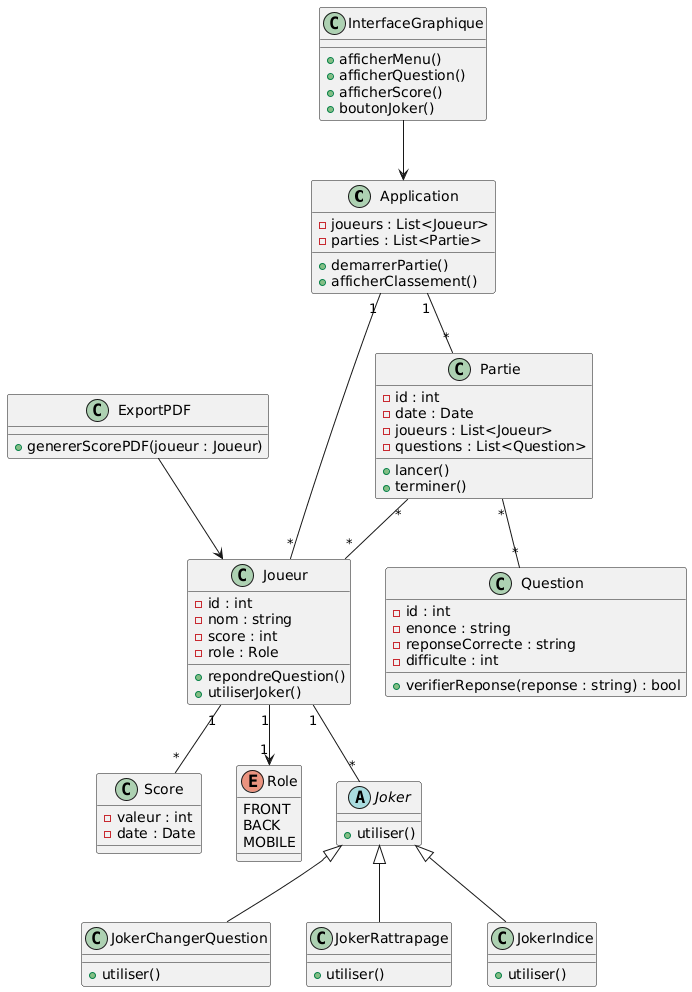

The diagram above was rendered by PlantUML. Its source (embedded in the PNG):
@startuml
' ========================
' CLASSES PRINCIPALES
' ========================

class Application {
  - joueurs : List<Joueur>
  - parties : List<Partie>
  + demarrerPartie()
  + afficherClassement()
}

class Joueur {
  - id : int
  - nom : string
  - score : int
  - role : Role
  + repondreQuestion()
  + utiliserJoker()
}

class Partie {
  - id : int
  - date : Date
  - joueurs : List<Joueur>
  - questions : List<Question>
  + lancer()
  + terminer()
}

class Question {
  - id : int
  - enonce : string
  - reponseCorrecte : string
  - difficulte : int
  + verifierReponse(reponse : string) : bool
}

class Score {
  - valeur : int
  - date : Date
}

class ExportPDF {
  + genererScorePDF(joueur : Joueur)
}

class InterfaceGraphique {
  + afficherMenu()
  + afficherQuestion()
  + afficherScore()
  + boutonJoker()
}

' ========================
' ENUM ROLE
' ========================

enum Role {
  FRONT
  BACK
  MOBILE
}

' ========================
' JOKERS (HERITAGE)
' ========================

abstract class Joker {
  + utiliser()
}

class JokerChangerQuestion {
  + utiliser()
}

class JokerRattrapage {
  + utiliser()
}

class JokerIndice {
  + utiliser()
}

Joker <|-- JokerChangerQuestion
Joker <|-- JokerRattrapage
Joker <|-- JokerIndice

' ========================
' RELATIONS
' ========================

Application "1" -- "*" Partie
Application "1" -- "*" Joueur

Partie "*" -- "*" Joueur
Partie "*" -- "*" Question

Joueur "1" --> "1" Role
Joueur "1" -- "*" Score
Joueur "1" -- "*" Joker

InterfaceGraphique --> Application
ExportPDF --> Joueur
@enduml